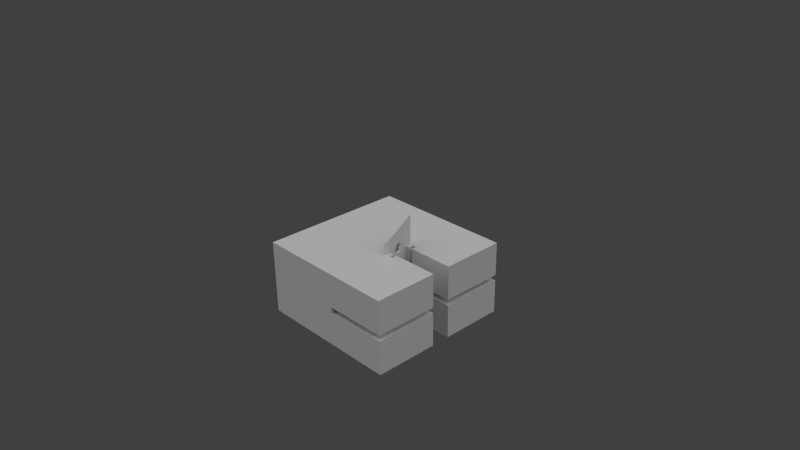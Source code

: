 # Source: reciclar.blend  (saved by Blender 2.63.0; exported with 4.5.12 LTS)
import bpy
from mathutils import Matrix  # noqa: F401  (used for matrix-valued properties, if any)

bpy.ops.wm.read_factory_settings(use_empty=True)
scene = bpy.context.scene
scene.name = 'Scene'

# ---- collections
col_collection_1 = bpy.data.collections.new('Collection 1'); scene.collection.children.link(col_collection_1)

# ---- materials (node trees are filled in below, after node groups)
mat_material_002 = bpy.data.materials.new('Material.002')
mat_material_002.alpha_threshold = 0.0
mat_material_002.use_transparent_shadow = False
mat_material_002.roughness = 0.5
mat_material_002.line_color = (0.0, 0.0, 0.0, 1.0)
mat_material = bpy.data.materials.new('Material')
mat_material.alpha_threshold = 0.0
mat_material.use_transparent_shadow = False
mat_material.roughness = 0.5
mat_material.line_color = (0.0, 0.0, 0.0, 1.0)

# ---- material node trees

# ---- world
world_world = bpy.data.worlds.new('World'); scene.world = world_world
world_world.color = (0.05088, 0.05088, 0.05088)
world_world.use_sun_shadow = False
world_world.sun_shadow_jitter_overblur = 0.0
world_world.cycles.sampling_method = 'MANUAL'
world_world.cycles.sample_map_resolution = 256

# ---- cameras
cam_camera = bpy.data.cameras.new('Camera')
cam_camera.clip_end = 100.0
cam_camera.lens = 35.0
cam_camera.sensor_width = 32.0
cam_camera.sensor_height = 18.0
cam_camera.ortho_scale = 7.314
cam_camera.dof.focus_distance = 0.0
cam_camera.dof.aperture_fstop = 128.0

# ---- lights
light_sun = bpy.data.lights.new('Sun', 'SUN')
light_sun.transmission_factor = 0.0
light_sun.angle = 1.571
light_sun.energy = 1.0
light_sun.shadow_buffer_clip_start = 0.5
light_sun.shadow_soft_size = 1.0
light_sun.shadow_cascade_max_distance = 1000.0
light_sun.cycles.use_multiple_importance_sampling = False
light_lamp = bpy.data.lights.new('Lamp', 'SUN')
light_lamp.transmission_factor = 0.0
light_lamp.cutoff_distance = 30.0
light_lamp.angle = 1.571
light_lamp.energy = 1.0
light_lamp.shadow_buffer_clip_start = 1.001
light_lamp.shadow_soft_size = 1.0
light_lamp.shadow_cascade_max_distance = 1000.0
light_lamp.cycles.use_multiple_importance_sampling = False

# ---- meshes
me_cube = bpy.data.meshes.new('Cube')
me_cube.from_pydata([(0.9689, 1.0, -0.8147), (0.9689, -1.0, -0.8147), (-0.698, -1.0, -0.8147), (-0.698, 1.0, -0.8147), (0.9689, 1.0, 0.8147), (0.9689, -1.0, 0.8147), (-0.698, -1.0, 0.8147), (-0.698, 1.0, 0.8147), (2.086e-07, 1.0, -0.8147), (-2.98e-08, 0.25, 0.8147), (2.98e-08, -1.0, -0.8147), (-2.086e-07, -0.25, 0.8147), (-0.698, 2.98e-07, -0.8147), (0.25, 1.0, 0.8147), (0.25, -1.0, -0.8147), (2.682e-07, 1.0, 0.8147), (-5.066e-07, -1.0, 0.8147), (-0.698, 1.788e-07, 0.8147), (8.941e-08, 1.192e-07, -0.8147), (-1.192e-07, -1.788e-07, 0.8147), (0.25, 1.0, -0.8147), (2.384e-07, 1.0, 0.5321), (-7.451e-08, -1.0, -0.5321), (0.9689, -0.128, -0.8147), (-0.5, 1.0, -0.8147), (0.9689, 1.0, 0.06424), (-0.5, -1.0, -0.8147), (0.9689, -1.0, 0.06424), (-0.698, 0.5, -0.8147), (-0.698, -1.0, 0.06424), (-0.698, 1.0, 0.06424), (0.9689, -0.128, 0.8147), (-0.5, 1.0, 0.8147), (-0.5, -1.0, 0.8147), (-0.698, 0.5, 0.8147), (0.9689, 0.1278, -0.8147), (0.5, 1.0, -0.8147), (0.9689, 1.0, -0.06424), (0.5, -1.0, -0.8147), (0.9689, -1.0, -0.06424), (-0.698, -0.5, -0.8147), (-0.698, -1.0, -0.06424), (-0.698, 1.0, -0.06424), (0.9689, 0.1278, 0.8147), (0.5, 1.0, 0.8147), (0.5, -1.0, 0.8147), (-0.698, -0.5, 0.8147), (-0.5, 2.086e-07, -0.8147), (0.2484, 2.98e-08, -0.8147), (1.49e-07, 0.5, -0.8147), (5.96e-08, -0.5, -0.8147), (-2.98e-07, -0.5, 0.8147), (5.96e-08, 0.5, 0.8147), (0.2484, -3.576e-07, 0.8147), (-0.5, -1.819e-12, 0.8147), (5.96e-08, -0.75, -0.8147), (1.192e-07, 0.25, -0.8147), (1.788e-07, 0.75, 0.8147), (0.1642, 7.45e-08, -0.8147), (-1.49e-07, -1.0, -0.06424), (-4.172e-07, -1.0, 0.06424), (-4.172e-07, -0.75, 0.8147), (5.96e-08, -0.25, -0.8147), (-0.698, 2.682e-07, -0.06424), (-0.698, 2.086e-07, 0.06424), (1.788e-07, 0.75, -0.8147), (0.25, -1.0, 0.8147), (2.384e-07, 1.0, 0.06424), (2.086e-07, 1.0, -0.06424), (-0.5, -0.5, -0.8147), (-0.5, -0.5, 0.8147), (0.9689, -0.128, 0.06424), (-0.5, -1.0, 0.06424), (-0.698, 0.5, 0.06424), (-0.5, 1.0, -0.06424), (-0.5, 0.5, -0.8147), (0.2484, 0.1278, -0.8147), (0.2484, -0.128, -0.8147), (0.2484, -0.128, 0.8147), (0.2484, 0.1278, 0.8147), (-0.5, 0.5, 0.8147), (0.9689, -0.128, -0.06424), (0.9689, 0.1278, -0.06424), (0.9689, 0.1278, 0.06424), (-0.5, -1.0, -0.06424), (0.5, -1.0, -0.06424), (0.5, -1.0, 0.06424), (-0.698, 0.5, -0.06424), (-0.698, -0.5, -0.06424), (-0.698, -0.5, 0.06424), (-0.5, 1.0, 0.06424), (0.5, 1.0, 0.06424), (0.5, 1.0, -0.06424), (0.1642, -2.682e-07, 0.8147), (-4.768e-07, -1.0, 0.5321), (1.937e-07, 1.0, -0.5321), (0.1642, 0.3745, -0.8147), (0.5, 0.6245, -0.8147), (0.2484, 0.06387, -0.8147), (0.1642, -0.3745, -0.8147), (0.2484, -0.06405, -0.8147), (0.5, -0.6245, -0.8147), (0.5, -0.6245, 0.8147), (0.2484, -0.06405, 0.8147), (0.1642, -0.3745, 0.8147), (0.2484, 0.06387, 0.8147), (0.5, 0.6245, 0.8147), (0.1642, 0.3745, 0.8147), (0.25, -1.0, -0.06424), (0.5, -1.0, -0.5321), (0.25, -1.0, 0.06424), (0.5, -1.0, 0.5321), (0.25, 1.0, 0.06424), (0.5, 1.0, 0.5321), (0.25, 1.0, -0.06424), (0.5, 1.0, -0.5321), (0.1642, 0.1873, -0.8147), (0.25, -0.6873, -0.8147), (0.25, -0.6873, 0.8147), (0.1642, 0.1873, 0.8147), (0.25, -1.0, 0.5321), (0.25, 1.0, -0.5321), (0.25, 0.6873, -0.8147), (0.1642, -0.1873, -0.8147), (0.1642, -0.1873, 0.8147), (0.25, 0.6873, 0.8147), (0.25, -1.0, -0.5321), (0.25, 1.0, 0.5321), (0.25, -0.1285, -0.06424), (0.25, -0.1285, 0.06424), (0.25, 0.1275, 0.06424), (0.25, 0.1275, -0.06424), (0.9689, -0.6245, -0.8147), (0.9689, -0.6245, 0.8147), (0.9689, 0.6245, -0.8147), (0.75, 1.0, -0.8147), (0.75, -1.0, -0.8147), (0.9689, 0.6245, 0.8147), (0.75, 1.0, 0.8147), (0.75, -1.0, 0.8147), (0.3742, -0.4368, 0.8147), (0.5, -0.8123, -0.8147), (0.3742, 0.4368, -0.8147), (0.9689, -0.6245, 0.06424), (0.3952, 0.1995, -0.8147), (0.5, 0.8123, -0.8147), (0.3952, -0.1996, -0.8147), (0.3742, -0.4368, -0.8147), (0.5, -0.8123, 0.8147), (0.3952, -0.1996, 0.8147), (0.5, 0.8123, 0.8147), (0.3952, 0.1995, 0.8147), (0.9689, -0.6245, -0.06424), (0.375, 1.0, -0.06424), (0.25, 0.6242, 0.06424), (0.9689, 0.6245, -0.06424), (0.25, 0.6242, -0.06424), (0.9689, 0.6245, 0.06424), (0.375, 1.0, 0.06424), (0.75, -1.0, -0.06424), (0.75, -1.0, 0.06424), (0.375, -1.0, 0.06424), (0.75, 1.0, 0.06424), (0.75, 1.0, -0.06424), (0.375, -1.0, -0.06424), (0.3742, 0.4368, 0.8147), (0.25, -0.625, 0.06424), (0.25, -0.625, -0.06424), (0.396, -0.2, 0.06424), (0.396, -0.2, -0.06424), (0.396, 0.1993, -0.06424), (0.396, 0.1993, 0.06424), (0.9689, -0.8123, -0.8147), (0.9689, -0.8123, 0.8147), (0.9689, 0.8123, -0.8147), (0.875, 1.0, -0.8147), (0.875, -1.0, -0.8147), (0.9689, 0.8123, 0.8147), (0.875, 1.0, 0.8147), (0.875, -1.0, 0.8147), (0.3113, -0.439, 0.8147), (0.5, -0.9061, -0.8147), (0.3113, 0.439, -0.8147), (0.9689, -0.8123, 0.06424), (0.4366, 0.1278, -0.8147), (0.5, 0.9061, -0.8147), (0.4366, -0.128, -0.8147), (0.3113, -0.439, -0.8147), (0.5, -0.9061, 0.8147), (0.4366, -0.128, 0.8147), (0.5, 0.9061, 0.8147), (0.4366, 0.1278, 0.8147), (0.9689, -0.8123, -0.06424), (0.4375, 1.0, -0.06424), (0.25, 0.8121, 0.06424), (0.9689, 0.8123, -0.06424), (0.25, 0.8121, -0.06424), (0.9689, 0.8123, 0.06424), (0.4375, 1.0, 0.06424), (0.875, -1.0, -0.06424), (0.875, -1.0, 0.06424), (0.4375, -1.0, 0.06424), (0.875, 1.0, 0.06424), (0.875, 1.0, -0.06424), (0.4375, -1.0, -0.06424), (0.3113, 0.439, 0.8147), (0.25, -0.8125, 0.06424), (0.25, -0.8125, -0.06424), (0.3062, -0.1284, 0.06424), (0.3062, -0.1284, -0.06424), (0.3062, 0.1276, -0.06424), (0.437, 0.1278, 0.06424), (0.9689, -0.4368, -0.8147), (0.9689, -0.4368, 0.8147), (0.9689, 0.4368, -0.8147), (0.625, 1.0, -0.8147), (0.625, -1.0, -0.8147), (0.9689, 0.4368, 0.8147), (0.625, 1.0, 0.8147), (0.625, -1.0, 0.8147), (0.4371, -0.5306, 0.8147), (0.5, -0.7184, -0.8147), (0.4371, 0.5306, -0.8147), (0.9689, -0.4368, 0.06424), (0.305, 0.1278, -0.8147), (0.5, 0.7184, -0.8147), (0.305, -0.128, -0.8147), (0.4371, -0.5306, -0.8147), (0.5, -0.7184, 0.8147), (0.305, -0.128, 0.8147), (0.5, 0.7184, 0.8147), (0.305, 0.1278, 0.8147), (0.9689, -0.4368, -0.06424), (0.3125, 1.0, -0.06424), (0.25, 0.4364, 0.06424), (0.9689, 0.4368, -0.06424), (0.25, 0.4364, -0.06424), (0.9689, 0.4368, 0.06424), (0.3125, 1.0, 0.06424), (0.625, -1.0, -0.06424), (0.625, -1.0, 0.06424), (0.3125, -1.0, 0.06424), (0.625, 1.0, 0.06424), (0.625, 1.0, -0.06424), (0.3125, -1.0, -0.06424), (0.4371, 0.5306, 0.8147), (0.25, -0.4375, 0.06424), (0.25, -0.4375, -0.06424), (0.437, -0.1281, 0.06424), (0.437, -0.1281, -0.06424), (0.437, 0.1278, -0.06424), (0.3062, 0.1276, 0.06424), (0.9689, -0.9061, -0.8147), (0.9689, -0.9061, 0.8147), (0.9689, 0.9061, -0.8147), (0.9064, 1.0, -0.8147), (0.9064, -1.0, -0.8147), (0.9689, 0.9061, 0.8147), (0.9064, 1.0, 0.8147), (0.9064, -1.0, 0.8147), (0.2798, -0.3789, 0.8147), (0.5, -0.9531, -0.8147), (0.2798, 0.3789, -0.8147), (0.9689, -0.9061, 0.06424), (0.906, 0.1278, -0.8147), (0.5, 0.9531, -0.8147), (0.906, -0.128, -0.8147), (0.2798, -0.3789, -0.8147), (0.5, -0.9531, 0.8147), (0.906, -0.128, 0.8147), (0.5, 0.9531, 0.8147), (0.906, 0.1278, 0.8147), (0.9689, -0.9061, -0.06424), (0.4688, 1.0, -0.06424), (0.25, 0.9061, 0.06424), (0.9689, 0.9061, -0.06424), (0.25, 0.9061, -0.06424), (0.9689, 0.9061, 0.06424), (0.4688, 1.0, 0.06424), (0.9064, -1.0, -0.06424), (0.9064, -1.0, 0.06424), (0.4687, -1.0, 0.06424), (0.9064, 1.0, 0.06424), (0.9064, 1.0, -0.06424), (0.4687, -1.0, -0.06424), (0.2798, 0.3789, 0.8147), (0.25, -0.9062, 0.06424), (0.25, -0.9062, -0.06424), (0.3057, -0.1284, 0.06424), (0.3057, -0.1284, -0.06424), (0.3057, 0.1275, -0.06424), (0.9063, 0.1278, 0.06424), (0.9689, -0.1762, -0.8147), (0.9689, -0.1762, 0.8147), (0.9689, 0.176, -0.8147), (0.5625, 1.0, -0.8147), (0.5625, -1.0, -0.8147), (0.9689, 0.176, 0.8147), (0.5625, 1.0, 0.8147), (0.5625, -1.0, 0.8147), (0.4685, -0.5776, 0.8147), (0.5, -0.6714, -0.8147), (0.4685, 0.5776, -0.8147), (0.9689, -0.1762, 0.06424), (0.3043, 0.1278, -0.8147), (0.5, 0.6714, -0.8147), (0.3043, -0.128, -0.8147), (0.4685, -0.5776, -0.8147), (0.5, -0.6714, 0.8147), (0.3043, -0.128, 0.8147), (0.5, 0.6714, 0.8147), (0.3043, 0.1278, 0.8147), (0.9689, -0.1762, -0.06424), (0.2813, 1.0, -0.06424), (0.25, 0.1214, 0.06424), (0.9689, 0.176, -0.06424), (0.25, 0.1214, -0.06424), (0.9689, 0.176, 0.06424), (0.2813, 1.0, 0.06424), (0.5625, -1.0, -0.06424), (0.5625, -1.0, 0.06424), (0.2812, -1.0, 0.06424), (0.5625, 1.0, 0.06424), (0.5625, 1.0, -0.06424), (0.2812, -1.0, -0.06424), (0.4685, 0.5776, 0.8147), (0.25, -0.1222, 0.06424), (0.25, -0.1222, -0.06424), (0.9062, -0.1281, 0.06424), (0.9062, -0.1281, -0.06424), (0.9062, 0.1278, -0.06424), (0.3057, 0.1275, 0.06424), (0.9689, -0.7184, -0.8147), (0.9689, -0.7184, 0.8147), (0.9689, 0.7184, -0.8147), (0.8125, 1.0, -0.8147), (0.8125, -1.0, -0.8147), (0.9689, 0.7184, 0.8147), (0.8125, 1.0, 0.8147), (0.8125, -1.0, 0.8147), (0.3427, -0.3898, 0.8147), (0.5, -0.8592, -0.8147), (0.3427, 0.3898, -0.8147), (0.9689, -0.7184, 0.06424), (0.4365, 0.1995, -0.8147), (0.5, 0.8592, -0.8147), (0.4365, -0.1996, -0.8147), (0.3427, -0.3898, -0.8147), (0.5, -0.8592, 0.8147), (0.4365, -0.1996, 0.8147), (0.5, 0.8592, 0.8147), (0.4365, 0.1995, 0.8147), (0.9689, -0.7184, -0.06424), (0.4063, 1.0, -0.06424), (0.25, 0.7182, 0.06424), (0.9689, 0.7184, -0.06424), (0.25, 0.7182, -0.06424), (0.9689, 0.7184, 0.06424), (0.4063, 1.0, 0.06424), (0.8125, -1.0, -0.06424), (0.8125, -1.0, 0.06424), (0.4062, -1.0, 0.06424), (0.8125, 1.0, 0.06424), (0.8125, 1.0, -0.06424), (0.4062, -1.0, -0.06424), (0.3427, 0.3898, 0.8147), (0.25, -0.7187, 0.06424), (0.25, -0.7187, -0.06424), (0.3957, -0.1283, 0.06424), (0.3957, -0.1283, -0.06424), (0.3957, 0.1277, -0.06424), (0.4371, 0.1994, 0.06424), (0.9689, -0.5306, -0.8147), (0.9689, -0.5306, 0.8147), (0.9689, 0.5306, -0.8147), (0.6875, 1.0, -0.8147), (0.6875, -1.0, -0.8147), (0.9689, 0.5306, 0.8147), (0.6875, 1.0, 0.8147), (0.6875, -1.0, 0.8147), (0.4056, -0.4837, 0.8147), (0.5, -0.7653, -0.8147), (0.4056, 0.4837, -0.8147), (0.9689, -0.5306, 0.06424), (0.3946, 0.1278, -0.8147), (0.5, 0.7653, -0.8147), (0.3946, -0.128, -0.8147), (0.4056, -0.4837, -0.8147), (0.5, -0.7653, 0.8147), (0.3946, -0.128, 0.8147), (0.5, 0.7653, 0.8147), (0.3946, 0.1278, 0.8147), (0.9689, -0.5306, -0.06424), (0.3438, 1.0, -0.06424), (0.25, 0.5303, 0.06424), (0.9689, 0.5306, -0.06424), (0.25, 0.5303, -0.06424), (0.9689, 0.5306, 0.06424), (0.3438, 1.0, 0.06424), (0.6875, -1.0, -0.06424), (0.6875, -1.0, 0.06424), (0.3437, -1.0, 0.06424), (0.6875, 1.0, 0.06424), (0.6875, 1.0, -0.06424), (0.3437, -1.0, -0.06424), (0.4056, 0.4837, 0.8147), (0.25, -0.5312, 0.06424), (0.25, -0.5312, -0.06424), (0.4371, -0.1999, 0.06424), (0.4371, -0.1999, -0.06424), (0.4371, 0.1994, -0.06424), (0.3957, 0.1277, 0.06424)], [], [(69, 26, 2, 40), (70, 46, 6, 33), (263, 253, 5, 27), (72, 33, 6, 29), (73, 34, 7, 30), (74, 24, 3, 42), (75, 47, 12, 28), (116, 58, 18, 56), (117, 14, 10, 55), (118, 61, 16, 66), (119, 9, 19, 93), (80, 34, 17, 54), (13, 15, 57, 125), (114, 121, 95, 68), (44, 13, 125, 106, 310, 230, 390, 150, 350, 190, 270), (120, 66, 16, 94), (111, 45, 66, 120), (86, 111, 120, 110, 321, 241, 401, 161, 361, 201, 281), (89, 46, 17, 64), (110, 120, 94, 60), (106, 125, 107, 79, 285, 205, 365, 165, 405, 245, 325), (121, 20, 8, 95), (47, 69, 40, 12), (18, 62, 50, 69, 47), (50, 55, 10, 26, 69), (51, 70, 33, 16, 61), (19, 54, 70, 51, 11), (54, 17, 46, 70), (93, 19, 11, 124), (107, 52, 9, 119), (79, 107, 119, 105), (60, 94, 16, 33, 72), (105, 119, 93, 53), (104, 51, 61, 118), (64, 17, 34, 73), (78, 104, 118, 102, 300, 220, 380, 140, 340, 180, 260), (102, 118, 66, 45, 268, 188, 348, 148, 388, 228, 308), (68, 95, 8, 24, 74), (24, 75, 28, 3), (8, 65, 49, 75, 24), (49, 56, 18, 47, 75), (122, 96, 49, 65), (0, 254, 174, 334, 134, 374, 214, 294, 35, 264, 184, 344, 144, 384, 224, 304, 76, 262, 182, 342, 142, 382, 222, 302, 97, 305, 225, 385, 145, 345, 185, 265, 36, 295, 215, 375, 135, 335, 175, 255), (123, 99, 50, 62), (23, 292, 212, 372, 132, 332, 172, 252, 1, 256, 176, 336, 136, 376, 216, 296, 38, 261, 181, 341, 141, 381, 221, 301, 101, 307, 227, 387, 147, 347, 187, 267, 77, 306, 226, 386, 146, 346, 186, 266), (31, 269, 189, 349, 149, 389, 229, 309, 78, 260, 180, 340, 140, 380, 220, 300, 102, 308, 228, 388, 148, 348, 188, 268, 45, 299, 219, 379, 139, 339, 179, 259, 5, 253, 173, 333, 133, 373, 213, 293), (124, 11, 51, 104), (4, 258, 178, 338, 138, 378, 218, 298, 44, 270, 190, 350, 150, 390, 230, 310, 106, 325, 245, 405, 165, 365, 205, 285, 79, 311, 231, 391, 151, 351, 191, 271, 43, 297, 217, 377, 137, 337, 177, 257), (125, 57, 52, 107), (52, 80, 54, 19, 9), (15, 32, 80, 52, 57), (32, 7, 34, 80), (252, 272, 39, 1), (53, 93, 124, 103), (103, 124, 104, 78), (294, 315, 82, 35), (100, 77, 99, 123), (274, 276, 114, 112), (48, 100, 123, 58), (317, 297, 43, 83), (26, 84, 41, 2), (10, 22, 59, 84, 26), (101, 301, 221, 381, 141, 341, 181, 261, 38, 14, 117), (126, 108, 59, 22), (296, 319, 85, 109, 38), (58, 123, 62, 18), (97, 302, 222, 382, 142, 342, 182, 262, 76, 96, 122), (36, 265, 185, 345, 145, 385, 225, 305, 97, 122, 20), (320, 299, 45, 111, 86), (28, 87, 42, 3), (12, 63, 87, 28), (77, 267, 187, 347, 147, 387, 227, 307, 101, 117, 99), (40, 88, 63, 12), (2, 41, 88, 40), (99, 117, 55, 50), (98, 48, 58, 116), (76, 98, 116, 96), (29, 6, 46, 89), (32, 90, 30, 7), (15, 21, 67, 90, 32), (96, 116, 56, 49), (127, 112, 67, 21), (298, 322, 91, 113, 44), (20, 122, 65, 8), (115, 36, 20, 121), (92, 115, 121, 114, 313, 233, 393, 153, 353, 193, 273), (323, 295, 36, 115, 92), (14, 126, 22, 10), (38, 109, 126, 14), (109, 85, 284, 204, 364, 164, 404, 244, 324, 108, 126), (13, 127, 21, 15), (44, 113, 127, 13), (113, 91, 278, 198, 358, 158, 398, 238, 318, 112, 127), (108, 110, 60, 59), (72, 84, 59, 60), (84, 72, 29, 41), (89, 88, 41, 29), (88, 89, 64, 63), (73, 87, 63, 64), (87, 73, 30, 42), (90, 74, 42, 30), (74, 90, 67, 68), (112, 114, 68, 67), (326, 327, 128, 129), (129, 128, 131, 130), (105, 53, 103, 78, 129, 130, 79), (100, 48, 98, 76, 131, 128, 77), (129, 288, 208, 368, 168, 408, 248, 328, 71, 303, 223, 383, 143, 343, 183, 263, 27, 280, 200, 360, 160, 400, 240, 320, 86, 281, 201, 361, 161, 401, 241, 321, 110, 286, 206, 366, 166, 406, 246, 326), (81, 329, 249, 409, 169, 369, 209, 289, 128, 327, 247, 407, 167, 367, 207, 287, 108, 324, 244, 404, 164, 364, 204, 284, 85, 319, 239, 399, 159, 359, 199, 279, 39, 272, 192, 352, 152, 392, 232, 312), (114, 276, 196, 356, 156, 396, 236, 316, 131, 290, 210, 370, 170, 410, 250, 330, 82, 315, 235, 395, 155, 355, 195, 275, 37, 283, 203, 363, 163, 403, 243, 323, 92, 273, 193, 353, 153, 393, 233, 313), (83, 291, 211, 371, 171, 411, 251, 331, 130, 314, 234, 394, 154, 354, 194, 274, 112, 318, 238, 398, 158, 358, 198, 278, 91, 322, 242, 402, 162, 362, 202, 282, 25, 277, 197, 357, 157, 397, 237, 317), (269, 31, 71, 328), (266, 329, 81, 23), (330, 264, 35, 82), (271, 291, 83, 43), (383, 373, 133, 143), (372, 392, 152, 132), (334, 355, 155, 134), (394, 396, 156, 154), (357, 337, 137, 157), (336, 359, 159, 136), (360, 339, 139, 160), (338, 362, 162, 138), (363, 335, 135, 163), (366, 367, 167, 166), (389, 149, 168, 368), (386, 369, 169, 146), (370, 384, 144, 170), (391, 411, 171, 151), (343, 333, 173, 183), (332, 352, 192, 172), (374, 395, 235, 214), (354, 356, 196, 194), (397, 377, 217, 237), (376, 399, 239, 216), (400, 379, 219, 240), (378, 402, 242, 218), (403, 375, 215, 243), (406, 407, 247, 246), (349, 189, 248, 408), (346, 409, 249, 186), (410, 344, 184, 250), (351, 371, 211, 191), (303, 293, 213, 223), (292, 312, 232, 212), (254, 275, 195, 174), (314, 316, 236, 234), (277, 257, 177, 197), (256, 279, 199, 176), (280, 259, 179, 200), (258, 282, 202, 178), (283, 255, 175, 203), (286, 287, 207, 206), (309, 229, 208, 288), (306, 289, 209, 226), (290, 304, 224, 210), (311, 331, 251, 231), (183, 173, 253, 263), (172, 192, 272, 252), (214, 235, 315, 294), (194, 196, 276, 274), (237, 217, 297, 317), (216, 239, 319, 296), (240, 219, 299, 320), (218, 242, 322, 298), (243, 215, 295, 323), (246, 247, 327, 326), (189, 269, 328, 248), (186, 249, 329, 266), (250, 184, 264, 330), (191, 211, 291, 271), (223, 213, 373, 383), (212, 232, 392, 372), (174, 195, 355, 334), (234, 236, 396, 394), (197, 177, 337, 357), (176, 199, 359, 336), (200, 179, 339, 360), (178, 202, 362, 338), (203, 175, 335, 363), (206, 207, 367, 366), (229, 389, 368, 208), (226, 209, 369, 386), (210, 224, 384, 370), (231, 251, 411, 391), (143, 133, 333, 343), (132, 152, 352, 332), (134, 155, 395, 374), (154, 156, 356, 354), (157, 137, 377, 397), (136, 159, 399, 376), (160, 139, 379, 400), (138, 162, 402, 378), (163, 135, 375, 403), (166, 167, 407, 406), (149, 349, 408, 168), (146, 169, 409, 346), (170, 144, 344, 410), (151, 171, 371, 351), (71, 31, 293, 303), (23, 81, 312, 292), (0, 37, 275, 254), (130, 131, 316, 314), (25, 4, 257, 277), (1, 39, 279, 256), (27, 5, 259, 280), (4, 25, 282, 258), (37, 0, 255, 283), (110, 108, 287, 286), (78, 309, 288, 129), (77, 128, 289, 306), (131, 76, 304, 290), (79, 130, 331, 311)])
me_cube.materials.append(mat_material_002)
me_cube.use_remesh_preserve_volume = False
me_cube.use_remesh_preserve_attributes = False
me_cube.use_mirror_vertex_groups = False
me_cube.update()
me_cube_001 = bpy.data.meshes.new('Cube.001')
me_cube_001.from_pydata([(-0.07818, -0.3863, -2.358), (-0.07818, 0.3863, -1.926), (0.07818, 0.3863, -1.926), (0.07818, -0.3863, -2.358), (-0.07818, -0.3863, 0.2316), (-0.07818, 0.3863, 0.7142), (0.07818, 0.3863, 0.7142), (0.07818, -0.3863, 0.2316), (-0.07818, -2.269e-07, 0.4729), (-0.07818, 0.3863, 0.0), (-0.07818, 0.0, -2.142), (-0.07818, -0.3863, -0.2158), (0.07818, 0.3863, 0.0), (0.07818, -2.269e-07, 0.4729), (0.07818, -0.3863, -0.2158), (0.07818, 0.0, -2.142), (-0.07818, 0.0, -0.1079), (0.07818, 0.0, -0.1079), (-0.07818, 0.3863, -0.9631), (-0.07818, -0.1932, -2.25), (0.07818, 0.3863, -0.9631), (0.07818, -0.3863, -1.287), (0.07818, 0.1932, -2.034), (-0.07818, 0.1932, -2.034), (-0.07818, -0.3863, -1.287), (0.07818, -0.1932, -2.25), (-0.07818, -5.446e-08, -1.451), (-0.07818, -0.1932, -0.1619), (-0.07818, 0.1932, -0.05396), (0.07818, -5.446e-08, -1.451), (0.07818, 0.1932, -0.05396), (0.07818, -0.1932, -0.1619), (-0.07818, 0.1932, -1.37), (0.07818, -0.1932, -1.532), (-0.07818, -0.1932, -1.532), (0.07818, 0.1932, -1.37), (-0.07818, -5.446e-08, -1.959), (-0.07818, 0.09658, -0.08094), (0.07818, -5.446e-08, -1.959), (0.07818, -0.09658, -0.1349), (-0.07818, -0.09658, -2.196), (0.07818, 0.09658, -2.088), (-0.07818, 0.09658, -2.088), (0.07818, -0.09658, -2.196), (-0.07818, 0.0, -0.6165), (-0.07818, -0.09658, -0.1349), (0.07818, 0.0, -0.6165), (0.07818, 0.09658, -0.08094), (-0.07818, 0.1932, -1.865), (-0.07818, 0.1932, -0.549), (-0.07818, 0.09658, -1.41), (0.07818, -0.1932, -2.054), (0.07818, -0.1932, -0.6839), (0.07818, -0.09658, -1.491), (-0.07818, -0.1932, -2.054), (-0.07818, -0.1932, -0.6839), (-0.07818, -0.09658, -1.491), (0.07818, 0.1932, -1.865), (0.07818, 0.1932, -0.549), (0.07818, 0.09658, -1.41), (-0.07818, -0.09658, -2.007), (0.07818, 0.09658, -1.912), (-0.07818, 0.09658, -1.912), (-0.07818, 0.09658, -0.5827), (0.07818, -0.09658, -2.007), (0.07818, -0.09658, -0.6502), (-0.07818, -0.09658, -0.6502), (0.07818, 0.09658, -0.5827), (-0.07818, 0.04829, -1.431), (0.07818, -0.04829, -1.471), (-0.07818, -0.1449, -1.511), (0.07818, 0.1449, -1.39), (-0.07818, 0.1932, -1.617), (-0.07818, 0.1449, -1.39), (0.07818, -0.1932, -1.793), (0.07818, -0.1449, -1.511), (-0.07818, -0.1932, -1.793), (-0.07818, -0.04829, -1.471), (0.07818, 0.1932, -1.617), (0.07818, 0.04829, -1.431), (-0.07818, -0.1145, -1.749), (-0.07818, -0.1449, -2.03), (-0.07818, -0.04829, -1.983), (0.07818, 0.125, -1.661), (0.07818, 0.1449, -1.888), (0.07818, 0.04829, -1.936), (-0.07818, 0.125, -1.661), (-0.07818, 0.04829, -1.936), (-0.07818, 0.1449, -1.888), (0.07818, -0.1145, -1.749), (0.07818, -0.04829, -1.983), (0.07818, -0.1449, -2.03), (-0.07818, -0.1449, -1.771), (0.07818, 0.1449, -1.639), (-0.07818, 0.1449, -1.639), (0.07818, -0.1449, -1.771), (-0.07818, 0.02415, -1.441), (0.07818, -0.02415, -1.461), (-0.07818, -0.169, -1.522), (0.07818, 0.169, -1.38), (-0.07818, -5.446e-08, -1.578), (0.07818, -5.446e-08, -1.578), (-0.07818, 0.1932, -1.494), (-0.07818, 0.169, -1.38), (0.07818, -0.1932, -1.662), (0.07818, -0.169, -1.522), (-0.07818, -0.1932, -1.662), (-0.07818, -0.02415, -1.461), (0.07818, 0.1932, -1.494), (0.07818, 0.02415, -1.441), (-0.07818, -0.09658, -1.62), (-0.07818, -0.169, -2.042), (-0.07818, -0.07244, -1.995), (0.07818, 0.09658, -1.536), (0.07818, 0.169, -1.877), (0.07818, 0.07244, -1.924), (-0.07818, 0.09658, -1.536), (-0.07818, 0.02415, -1.947), (-0.07818, 0.1207, -1.9), (0.07818, -0.09658, -1.62), (0.07818, -0.02415, -1.971), (0.07818, -0.1207, -2.018), (-0.07818, 0.07244, -1.42), (0.07818, -0.07244, -1.481), (-0.07818, -0.1207, -1.501), (0.07818, 0.1207, -1.4), (-0.07818, -5.446e-08, -1.825), (0.07818, -5.446e-08, -1.825), (-0.07818, 0.1932, -1.741), (-0.07818, 0.1207, -1.4), (0.07818, -0.1932, -1.923), (0.07818, -0.1207, -1.501), (-0.07818, -0.1932, -1.923), (-0.07818, -0.07244, -1.481), (0.07818, 0.1932, -1.741), (0.07818, 0.07244, -1.42), (-0.07818, -0.09658, -1.878), (-0.07818, -0.1207, -2.018), (-0.07818, -0.02415, -1.971), (0.07818, 0.09658, -1.787), (0.07818, 0.1207, -1.9), (0.07818, 0.02415, -1.947), (-0.07818, 0.09658, -1.787), (-0.07818, 0.07244, -1.924), (-0.07818, 0.169, -1.877), (0.07818, -0.09658, -1.878), (0.07818, -0.07244, -1.995), (0.07818, -0.169, -2.042), (-0.07818, -0.1449, -1.9), (-0.07818, -0.1449, -1.641), (-0.07818, -0.169, -1.782), (-0.07818, -0.1207, -1.76), (-0.07818, -0.04829, -1.819), (-0.07818, -0.04829, -1.599), (-0.07818, -0.1008, -1.738), (0.07818, 0.1449, -1.764), (0.07818, 0.1449, -1.515), (0.07818, 0.169, -1.628), (0.07818, 0.1298, -1.65), (0.07818, 0.04829, -1.809), (0.07818, 0.04829, -1.6), (0.07818, 0.1098, -1.672), (-0.07818, 0.04829, -1.809), (-0.07818, 0.04829, -1.6), (-0.07818, 0.1098, -1.672), (-0.07818, 0.1449, -1.764), (-0.07818, 0.1449, -1.515), (-0.07818, 0.1298, -1.65), (-0.07818, 0.169, -1.628), (0.07818, -0.04829, -1.819), (0.07818, -0.04829, -1.599), (0.07818, -0.1008, -1.738), (0.07818, -0.1449, -1.9), (0.07818, -0.1449, -1.641), (0.07818, -0.1207, -1.76), (0.07818, -0.169, -1.782), (-0.07818, -0.1207, -1.889), (-0.07818, -0.02415, -1.826), (0.07818, 0.1207, -1.775), (0.07818, 0.02415, -1.821), (-0.07818, 0.07244, -1.798), (-0.07818, 0.169, -1.752), (0.07818, -0.07244, -1.786), (0.07818, -0.169, -1.912), (-0.07818, -0.169, -1.912), (-0.07818, -0.169, -1.652), (-0.07818, -0.07244, -1.786), (-0.07818, -0.07244, -1.63), (-0.07818, -0.02415, -1.588), (0.07818, 0.169, -1.752), (0.07818, 0.169, -1.504), (0.07818, 0.1207, -1.525), (0.07818, 0.07244, -1.798), (0.07818, 0.07244, -1.618), (0.07818, 0.02415, -1.584), (-0.07818, 0.02415, -1.821), (-0.07818, 0.02415, -1.584), (-0.07818, 0.07244, -1.618), (-0.07818, 0.1207, -1.775), (-0.07818, 0.1207, -1.525), (-0.07818, 0.169, -1.504), (0.07818, -0.02415, -1.826), (0.07818, -0.02415, -1.588), (0.07818, -0.07244, -1.63), (0.07818, -0.1207, -1.889), (0.07818, -0.1207, -1.631), (0.07818, -0.169, -1.652)], [], [(32, 18, 1, 23, 48, 128, 72, 102), (18, 20, 2, 1), (33, 21, 3, 25, 51, 130, 74, 104), (21, 24, 0, 3), (23, 1, 2, 22), (13, 6, 5, 8), (60, 112, 82, 138, 36, 10, 40), (4, 8, 16, 45, 27, 11), (8, 5, 9, 28, 37, 16), (5, 6, 12, 9), (61, 115, 85, 141, 38, 15, 41), (6, 13, 17, 47, 30, 12), (13, 7, 14, 31, 39, 17), (7, 4, 11, 14), (40, 10, 15, 43), (7, 13, 8, 4), (62, 118, 88, 144, 48, 23, 42), (63, 49, 32, 103, 73, 129, 50), (28, 9, 18, 32, 49), (9, 12, 20, 18), (64, 121, 91, 147, 51, 25, 43), (65, 52, 33, 105, 75, 131, 53), (31, 14, 21, 33, 52), (14, 11, 24, 21), (42, 23, 22, 41), (24, 34, 106, 76, 132, 54, 19, 0), (11, 27, 55, 34, 24), (66, 44, 26, 107, 77, 133, 56), (20, 35, 108, 78, 134, 57, 22, 2), (12, 30, 58, 35, 20), (67, 46, 29, 109, 79, 135, 59), (0, 19, 25, 3), (54, 111, 81, 137, 60, 40, 19), (176, 136, 60, 137), (177, 126, 36, 138), (57, 114, 84, 140, 61, 41, 22), (178, 139, 61, 140), (179, 127, 38, 141), (19, 40, 43, 25), (36, 117, 87, 143, 62, 42, 10), (180, 142, 62, 143), (181, 128, 48, 144), (44, 63, 50, 122, 68, 96, 26), (16, 37, 63, 44), (37, 28, 49, 63), (38, 120, 90, 146, 64, 43, 15), (182, 145, 64, 146), (183, 130, 51, 147), (46, 65, 53, 123, 69, 97, 29), (17, 39, 65, 46), (39, 31, 52, 65), (10, 42, 41, 15), (55, 66, 56, 124, 70, 98, 34), (27, 45, 66, 55), (45, 16, 44, 66), (58, 67, 59, 125, 71, 99, 35), (30, 47, 67, 58), (47, 17, 46, 67), (184, 148, 81, 111), (185, 149, 92, 150), (186, 152, 82, 112), (189, 155, 84, 114), (190, 156, 93, 157), (191, 113, 83, 158), (192, 159, 85, 115), (195, 162, 87, 117), (197, 116, 86, 164), (198, 165, 88, 118), (199, 166, 94, 167), (200, 102, 72, 168), (201, 169, 90, 120), (203, 119, 89, 171), (204, 172, 91, 121), (205, 173, 95, 174), (206, 104, 74, 175), (148, 176, 137, 81), (92, 151, 176, 148), (151, 80, 136, 176), (152, 177, 138, 82), (155, 178, 140, 84), (93, 158, 178, 155), (158, 83, 139, 178), (159, 179, 141, 85), (162, 180, 143, 87), (164, 86, 142, 180), (165, 181, 144, 88), (94, 168, 181, 165), (168, 72, 128, 181), (169, 182, 146, 90), (171, 89, 145, 182), (172, 183, 147, 91), (95, 175, 183, 172), (175, 74, 130, 183), (132, 184, 111, 54), (76, 150, 184, 132), (150, 92, 148, 184), (106, 185, 150, 76), (34, 98, 185, 106), (98, 70, 149, 185), (136, 186, 112, 60), (80, 154, 186, 136), (110, 187, 154, 80), (56, 133, 187, 110), (133, 77, 153, 187), (77, 107, 188, 153), (107, 26, 100, 188), (134, 189, 114, 57), (78, 157, 189, 134), (157, 93, 155, 189), (108, 190, 157, 78), (35, 99, 190, 108), (99, 71, 156, 190), (156, 191, 158, 93), (71, 125, 191, 156), (125, 59, 113, 191), (139, 192, 115, 61), (83, 161, 192, 139), (113, 193, 161, 83), (59, 135, 193, 113), (135, 79, 160, 193), (79, 109, 194, 160), (109, 29, 101, 194), (126, 195, 117, 36), (26, 96, 196, 100), (96, 68, 163, 196), (68, 122, 197, 163), (122, 50, 116, 197), (142, 198, 118, 62), (86, 167, 198, 142), (167, 94, 165, 198), (116, 199, 167, 86), (50, 129, 199, 116), (129, 73, 166, 199), (166, 200, 168, 94), (73, 103, 200, 166), (103, 32, 102, 200), (127, 201, 120, 38), (29, 97, 202, 101), (97, 69, 170, 202), (69, 123, 203, 170), (123, 53, 119, 203), (145, 204, 121, 64), (89, 174, 204, 145), (174, 95, 172, 204), (119, 205, 174, 89), (53, 131, 205, 119), (131, 75, 173, 205), (173, 206, 175, 95), (75, 105, 206, 173), (105, 33, 104, 206), (193, 197, 164, 161), (180, 192, 161, 164), (192, 180, 162, 159), (195, 179, 159, 162), (126, 177, 152, 169, 201, 127, 179, 195), (182, 186, 154, 171), (187, 203, 171, 154), (153, 170, 203, 187), (188, 202, 170, 153), (100, 101, 202, 188), (101, 100, 196, 194), (194, 196, 163, 160), (160, 163, 197, 193)])
me_cube_001.materials.append(mat_material)
me_cube_001.use_remesh_preserve_volume = False
me_cube_001.use_remesh_preserve_attributes = False
me_cube_001.use_mirror_vertex_groups = False
me_cube_001.update()

# ---- objects
ob_sun = bpy.data.objects.new('Sun', light_sun)
ob_cube = bpy.data.objects.new('Cube', me_cube)
ob_lamp = bpy.data.objects.new('Lamp', light_lamp)
ob_camera = bpy.data.objects.new('Camera', cam_camera)
ob_cube_001 = bpy.data.objects.new('Cube.001', me_cube_001)

# ---- transforms, parenting, visibility, modifiers, constraints
ob_sun.location = (-3.938, -2.474, 0.9245)
ob_sun.rotation_euler = (-0.1421, -1.044, 0.6637)
ob_sun.hide_viewport = True
ob_sun.lineart.crease_threshold = 0.0
ob_cube.location = (0.0507, 0.0, -2.191)
ob_cube.scale = (1.193, 1.0, 0.6169)
ob_cube.lock_rotations_4d = False
ob_cube.empty_display_type = 'ARROWS'
ob_cube.lineart.crease_threshold = 0.0
ob_lamp.location = (4.076, 1.005, 5.904)
ob_lamp.rotation_euler = (0.6503, 0.05522, 1.866)
ob_lamp.lock_rotations_4d = False
ob_lamp.empty_display_type = 'ARROWS'
ob_lamp.color = (0.0, 0.0, 0.0, 0.0)
ob_lamp.hide_viewport = True
ob_lamp.lineart.crease_threshold = 0.0
ob_camera.location = (7.481, -6.508, 3.41)
ob_camera.rotation_euler = (1.109, 0.01082, 0.8149)
ob_camera.lock_rotations_4d = False
ob_camera.empty_display_type = 'ARROWS'
ob_camera.color = (0.0, 0.0, 0.0, 0.0)
ob_camera.hide_viewport = True
ob_camera.display_type = 'WIRE'
ob_camera.lineart.crease_threshold = 0.0
ob_cube_001.location = (0.4515, 0.0006594, -2.664)
ob_cube_001.rotation_euler = (-3.142, -1.941e-23, 4.441e-16)
ob_cube_001.scale = (0.2433, 0.5296, 0.5864)
ob_cube_001.lineart.crease_threshold = 0.0

# ---- collection membership
col_collection_1.objects.link(ob_sun)
col_collection_1.objects.link(ob_cube)
col_collection_1.objects.link(ob_lamp)
col_collection_1.objects.link(ob_camera)
col_collection_1.objects.link(ob_cube_001)

# ---- scene / render settings (as saved in the file)
scene.camera = ob_camera
scene.frame_start = 1; scene.frame_end = 341; scene.frame_set(1)
scene.render.engine = 'BLENDER_EEVEE_NEXT'
scene.render.image_settings.color_mode = 'RGB'
scene.render.image_settings.compression = 90
scene.render.resolution_percentage = 53
scene.render.dither_intensity = 0.0
scene.render.bake_margin = 2
scene.render.bake_bias = 0.0
scene.cycles.use_denoising = False
scene.cycles.samples = 10
scene.cycles.sampling_pattern = 'TABULATED_SOBOL'
scene.cycles.light_sampling_threshold = 0.0
scene.cycles.use_adaptive_sampling = False
scene.cycles.use_light_tree = False
scene.cycles.blur_glossy = 0.0
scene.cycles.volume_bounces = 1
scene.cycles.pixel_filter_type = 'GAUSSIAN'
scene.cycles.sample_clamp_indirect = 0.0
scene.view_settings.view_transform = 'Standard'
bpy.context.view_layer.update()
